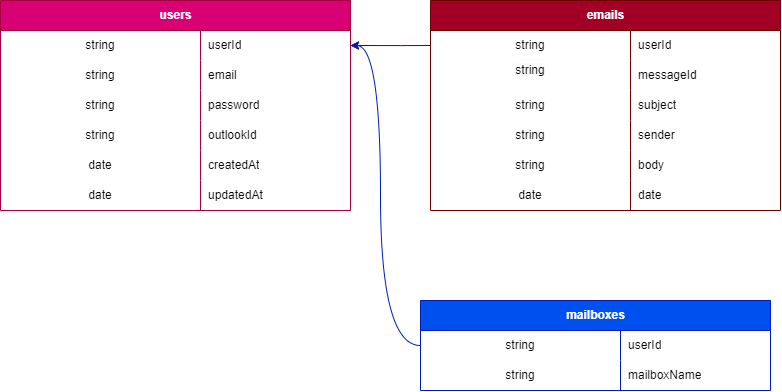

The diagram above was exported from draw.io. Its source (the exported page's mxGraphModel, read from the mxfile embedded in the PNG):
<mxGraphModel dx="1356" dy="1188" grid="1" gridSize="10" guides="1" tooltips="1" connect="1" arrows="1" fold="1" page="1" pageScale="1" pageWidth="850" pageHeight="1100" math="0" shadow="0">
  <root>
    <mxCell id="0" />
    <mxCell id="1" parent="0" />
    <mxCell id="HS-ZhVSTJUJVODtkuVm7-14" value="users" style="shape=table;startSize=30;container=1;collapsible=1;childLayout=tableLayout;fixedRows=1;rowLines=0;fontStyle=1;align=center;resizeLast=1;html=1;fillColor=#d80073;fontColor=#ffffff;strokeColor=#A50040;" vertex="1" parent="1">
      <mxGeometry x="1000" y="360" width="350" height="210" as="geometry">
        <mxRectangle x="2160" y="2260" width="70" height="30" as="alternateBounds" />
      </mxGeometry>
    </mxCell>
    <mxCell id="HS-ZhVSTJUJVODtkuVm7-89" style="shape=tableRow;horizontal=0;startSize=0;swimlaneHead=0;swimlaneBody=0;fillColor=none;collapsible=0;dropTarget=0;points=[[0,0.5],[1,0.5]];portConstraint=eastwest;top=0;left=0;right=0;bottom=0;" vertex="1" parent="HS-ZhVSTJUJVODtkuVm7-14">
      <mxGeometry y="30" width="350" height="30" as="geometry" />
    </mxCell>
    <mxCell id="HS-ZhVSTJUJVODtkuVm7-90" value="string" style="shape=partialRectangle;connectable=0;fillColor=none;top=0;left=0;bottom=0;right=0;editable=1;overflow=hidden;whiteSpace=wrap;html=1;" vertex="1" parent="HS-ZhVSTJUJVODtkuVm7-89">
      <mxGeometry width="200" height="30" as="geometry">
        <mxRectangle width="200" height="30" as="alternateBounds" />
      </mxGeometry>
    </mxCell>
    <mxCell id="HS-ZhVSTJUJVODtkuVm7-91" value="userId" style="shape=partialRectangle;connectable=0;fillColor=none;top=0;left=0;bottom=0;right=0;align=left;spacingLeft=6;overflow=hidden;whiteSpace=wrap;html=1;" vertex="1" parent="HS-ZhVSTJUJVODtkuVm7-89">
      <mxGeometry x="200" width="150" height="30" as="geometry">
        <mxRectangle width="150" height="30" as="alternateBounds" />
      </mxGeometry>
    </mxCell>
    <mxCell id="HS-ZhVSTJUJVODtkuVm7-15" style="shape=tableRow;horizontal=0;startSize=0;swimlaneHead=0;swimlaneBody=0;fillColor=none;collapsible=0;dropTarget=0;points=[[0,0.5],[1,0.5]];portConstraint=eastwest;top=0;left=0;right=0;bottom=0;" vertex="1" parent="HS-ZhVSTJUJVODtkuVm7-14">
      <mxGeometry y="60" width="350" height="30" as="geometry" />
    </mxCell>
    <mxCell id="HS-ZhVSTJUJVODtkuVm7-16" value="string" style="shape=partialRectangle;connectable=0;fillColor=none;top=0;left=0;bottom=0;right=0;editable=1;overflow=hidden;whiteSpace=wrap;html=1;" vertex="1" parent="HS-ZhVSTJUJVODtkuVm7-15">
      <mxGeometry width="200" height="30" as="geometry">
        <mxRectangle width="200" height="30" as="alternateBounds" />
      </mxGeometry>
    </mxCell>
    <mxCell id="HS-ZhVSTJUJVODtkuVm7-17" value="email" style="shape=partialRectangle;connectable=0;fillColor=none;top=0;left=0;bottom=0;right=0;align=left;spacingLeft=6;overflow=hidden;whiteSpace=wrap;html=1;" vertex="1" parent="HS-ZhVSTJUJVODtkuVm7-15">
      <mxGeometry x="200" width="150" height="30" as="geometry">
        <mxRectangle width="150" height="30" as="alternateBounds" />
      </mxGeometry>
    </mxCell>
    <mxCell id="HS-ZhVSTJUJVODtkuVm7-18" style="shape=tableRow;horizontal=0;startSize=0;swimlaneHead=0;swimlaneBody=0;fillColor=none;collapsible=0;dropTarget=0;points=[[0,0.5],[1,0.5]];portConstraint=eastwest;top=0;left=0;right=0;bottom=0;" vertex="1" parent="HS-ZhVSTJUJVODtkuVm7-14">
      <mxGeometry y="90" width="350" height="30" as="geometry" />
    </mxCell>
    <mxCell id="HS-ZhVSTJUJVODtkuVm7-19" value="string" style="shape=partialRectangle;connectable=0;fillColor=none;top=0;left=0;bottom=0;right=0;editable=1;overflow=hidden;whiteSpace=wrap;html=1;" vertex="1" parent="HS-ZhVSTJUJVODtkuVm7-18">
      <mxGeometry width="200" height="30" as="geometry">
        <mxRectangle width="200" height="30" as="alternateBounds" />
      </mxGeometry>
    </mxCell>
    <mxCell id="HS-ZhVSTJUJVODtkuVm7-20" value="password" style="shape=partialRectangle;connectable=0;fillColor=none;top=0;left=0;bottom=0;right=0;align=left;spacingLeft=6;overflow=hidden;whiteSpace=wrap;html=1;" vertex="1" parent="HS-ZhVSTJUJVODtkuVm7-18">
      <mxGeometry x="200" width="150" height="30" as="geometry">
        <mxRectangle width="150" height="30" as="alternateBounds" />
      </mxGeometry>
    </mxCell>
    <mxCell id="HS-ZhVSTJUJVODtkuVm7-21" style="shape=tableRow;horizontal=0;startSize=0;swimlaneHead=0;swimlaneBody=0;fillColor=none;collapsible=0;dropTarget=0;points=[[0,0.5],[1,0.5]];portConstraint=eastwest;top=0;left=0;right=0;bottom=0;" vertex="1" parent="HS-ZhVSTJUJVODtkuVm7-14">
      <mxGeometry y="120" width="350" height="30" as="geometry" />
    </mxCell>
    <mxCell id="HS-ZhVSTJUJVODtkuVm7-22" value="string" style="shape=partialRectangle;connectable=0;fillColor=none;top=0;left=0;bottom=0;right=0;editable=1;overflow=hidden;whiteSpace=wrap;html=1;" vertex="1" parent="HS-ZhVSTJUJVODtkuVm7-21">
      <mxGeometry width="200" height="30" as="geometry">
        <mxRectangle width="200" height="30" as="alternateBounds" />
      </mxGeometry>
    </mxCell>
    <mxCell id="HS-ZhVSTJUJVODtkuVm7-23" value="outlookId" style="shape=partialRectangle;connectable=0;fillColor=none;top=0;left=0;bottom=0;right=0;align=left;spacingLeft=6;overflow=hidden;whiteSpace=wrap;html=1;" vertex="1" parent="HS-ZhVSTJUJVODtkuVm7-21">
      <mxGeometry x="200" width="150" height="30" as="geometry">
        <mxRectangle width="150" height="30" as="alternateBounds" />
      </mxGeometry>
    </mxCell>
    <mxCell id="HS-ZhVSTJUJVODtkuVm7-24" style="shape=tableRow;horizontal=0;startSize=0;swimlaneHead=0;swimlaneBody=0;fillColor=none;collapsible=0;dropTarget=0;points=[[0,0.5],[1,0.5]];portConstraint=eastwest;top=0;left=0;right=0;bottom=0;" vertex="1" parent="HS-ZhVSTJUJVODtkuVm7-14">
      <mxGeometry y="150" width="350" height="30" as="geometry" />
    </mxCell>
    <mxCell id="HS-ZhVSTJUJVODtkuVm7-25" value="date" style="shape=partialRectangle;connectable=0;fillColor=none;top=0;left=0;bottom=0;right=0;editable=1;overflow=hidden;whiteSpace=wrap;html=1;" vertex="1" parent="HS-ZhVSTJUJVODtkuVm7-24">
      <mxGeometry width="200" height="30" as="geometry">
        <mxRectangle width="200" height="30" as="alternateBounds" />
      </mxGeometry>
    </mxCell>
    <mxCell id="HS-ZhVSTJUJVODtkuVm7-26" value="createdAt" style="shape=partialRectangle;connectable=0;fillColor=none;top=0;left=0;bottom=0;right=0;align=left;spacingLeft=6;overflow=hidden;whiteSpace=wrap;html=1;" vertex="1" parent="HS-ZhVSTJUJVODtkuVm7-24">
      <mxGeometry x="200" width="150" height="30" as="geometry">
        <mxRectangle width="150" height="30" as="alternateBounds" />
      </mxGeometry>
    </mxCell>
    <mxCell id="HS-ZhVSTJUJVODtkuVm7-27" style="shape=tableRow;horizontal=0;startSize=0;swimlaneHead=0;swimlaneBody=0;fillColor=none;collapsible=0;dropTarget=0;points=[[0,0.5],[1,0.5]];portConstraint=eastwest;top=0;left=0;right=0;bottom=0;" vertex="1" parent="HS-ZhVSTJUJVODtkuVm7-14">
      <mxGeometry y="180" width="350" height="30" as="geometry" />
    </mxCell>
    <mxCell id="HS-ZhVSTJUJVODtkuVm7-28" value="date" style="shape=partialRectangle;connectable=0;fillColor=none;top=0;left=0;bottom=0;right=0;editable=1;overflow=hidden;whiteSpace=wrap;html=1;" vertex="1" parent="HS-ZhVSTJUJVODtkuVm7-27">
      <mxGeometry width="200" height="30" as="geometry">
        <mxRectangle width="200" height="30" as="alternateBounds" />
      </mxGeometry>
    </mxCell>
    <mxCell id="HS-ZhVSTJUJVODtkuVm7-29" value="updatedAt" style="shape=partialRectangle;connectable=0;fillColor=none;top=0;left=0;bottom=0;right=0;align=left;spacingLeft=6;overflow=hidden;whiteSpace=wrap;html=1;" vertex="1" parent="HS-ZhVSTJUJVODtkuVm7-27">
      <mxGeometry x="200" width="150" height="30" as="geometry">
        <mxRectangle width="150" height="30" as="alternateBounds" />
      </mxGeometry>
    </mxCell>
    <mxCell id="HS-ZhVSTJUJVODtkuVm7-39" value="emails" style="shape=table;startSize=30;container=1;collapsible=1;childLayout=tableLayout;fixedRows=1;rowLines=0;fontStyle=1;align=center;resizeLast=1;html=1;fillColor=#a20025;strokeColor=#6F0000;fontColor=#ffffff;" vertex="1" parent="1">
      <mxGeometry x="1430" y="360" width="350" height="210" as="geometry">
        <mxRectangle x="2160" y="2260" width="70" height="30" as="alternateBounds" />
      </mxGeometry>
    </mxCell>
    <mxCell id="HS-ZhVSTJUJVODtkuVm7-40" style="shape=tableRow;horizontal=0;startSize=0;swimlaneHead=0;swimlaneBody=0;fillColor=none;collapsible=0;dropTarget=0;points=[[0,0.5],[1,0.5]];portConstraint=eastwest;top=0;left=0;right=0;bottom=0;" vertex="1" parent="HS-ZhVSTJUJVODtkuVm7-39">
      <mxGeometry y="30" width="350" height="30" as="geometry" />
    </mxCell>
    <mxCell id="HS-ZhVSTJUJVODtkuVm7-41" value="string" style="shape=partialRectangle;connectable=0;fillColor=none;top=0;left=0;bottom=0;right=0;editable=1;overflow=hidden;whiteSpace=wrap;html=1;" vertex="1" parent="HS-ZhVSTJUJVODtkuVm7-40">
      <mxGeometry width="200" height="30" as="geometry">
        <mxRectangle width="200" height="30" as="alternateBounds" />
      </mxGeometry>
    </mxCell>
    <mxCell id="HS-ZhVSTJUJVODtkuVm7-42" value="userId" style="shape=partialRectangle;connectable=0;fillColor=none;top=0;left=0;bottom=0;right=0;align=left;spacingLeft=6;overflow=hidden;whiteSpace=wrap;html=1;" vertex="1" parent="HS-ZhVSTJUJVODtkuVm7-40">
      <mxGeometry x="200" width="150" height="30" as="geometry">
        <mxRectangle width="150" height="30" as="alternateBounds" />
      </mxGeometry>
    </mxCell>
    <mxCell id="HS-ZhVSTJUJVODtkuVm7-43" style="shape=tableRow;horizontal=0;startSize=0;swimlaneHead=0;swimlaneBody=0;fillColor=none;collapsible=0;dropTarget=0;points=[[0,0.5],[1,0.5]];portConstraint=eastwest;top=0;left=0;right=0;bottom=0;" vertex="1" parent="HS-ZhVSTJUJVODtkuVm7-39">
      <mxGeometry y="60" width="350" height="30" as="geometry" />
    </mxCell>
    <mxCell id="HS-ZhVSTJUJVODtkuVm7-44" value="&lt;span style=&quot;color: rgb(0, 0, 0); font-family: Helvetica; font-size: 12px; font-style: normal; font-variant-ligatures: normal; font-variant-caps: normal; font-weight: 400; letter-spacing: normal; orphans: 2; text-align: center; text-indent: 0px; text-transform: none; widows: 2; word-spacing: 0px; -webkit-text-stroke-width: 0px; white-space: normal; background-color: rgb(251, 251, 251); text-decoration-thickness: initial; text-decoration-style: initial; text-decoration-color: initial; display: inline !important; float: none;&quot;&gt;string&lt;/span&gt;&lt;div&gt;&lt;br/&gt;&lt;/div&gt;" style="shape=partialRectangle;connectable=0;fillColor=none;top=0;left=0;bottom=0;right=0;editable=1;overflow=hidden;whiteSpace=wrap;html=1;" vertex="1" parent="HS-ZhVSTJUJVODtkuVm7-43">
      <mxGeometry width="200" height="30" as="geometry">
        <mxRectangle width="200" height="30" as="alternateBounds" />
      </mxGeometry>
    </mxCell>
    <mxCell id="HS-ZhVSTJUJVODtkuVm7-45" value="messageId" style="shape=partialRectangle;connectable=0;fillColor=none;top=0;left=0;bottom=0;right=0;align=left;spacingLeft=6;overflow=hidden;whiteSpace=wrap;html=1;" vertex="1" parent="HS-ZhVSTJUJVODtkuVm7-43">
      <mxGeometry x="200" width="150" height="30" as="geometry">
        <mxRectangle width="150" height="30" as="alternateBounds" />
      </mxGeometry>
    </mxCell>
    <mxCell id="HS-ZhVSTJUJVODtkuVm7-46" style="shape=tableRow;horizontal=0;startSize=0;swimlaneHead=0;swimlaneBody=0;fillColor=none;collapsible=0;dropTarget=0;points=[[0,0.5],[1,0.5]];portConstraint=eastwest;top=0;left=0;right=0;bottom=0;" vertex="1" parent="HS-ZhVSTJUJVODtkuVm7-39">
      <mxGeometry y="90" width="350" height="30" as="geometry" />
    </mxCell>
    <mxCell id="HS-ZhVSTJUJVODtkuVm7-47" value="string" style="shape=partialRectangle;connectable=0;fillColor=none;top=0;left=0;bottom=0;right=0;editable=1;overflow=hidden;whiteSpace=wrap;html=1;" vertex="1" parent="HS-ZhVSTJUJVODtkuVm7-46">
      <mxGeometry width="200" height="30" as="geometry">
        <mxRectangle width="200" height="30" as="alternateBounds" />
      </mxGeometry>
    </mxCell>
    <mxCell id="HS-ZhVSTJUJVODtkuVm7-48" value="subject" style="shape=partialRectangle;connectable=0;fillColor=none;top=0;left=0;bottom=0;right=0;align=left;spacingLeft=6;overflow=hidden;whiteSpace=wrap;html=1;" vertex="1" parent="HS-ZhVSTJUJVODtkuVm7-46">
      <mxGeometry x="200" width="150" height="30" as="geometry">
        <mxRectangle width="150" height="30" as="alternateBounds" />
      </mxGeometry>
    </mxCell>
    <mxCell id="HS-ZhVSTJUJVODtkuVm7-49" style="shape=tableRow;horizontal=0;startSize=0;swimlaneHead=0;swimlaneBody=0;fillColor=none;collapsible=0;dropTarget=0;points=[[0,0.5],[1,0.5]];portConstraint=eastwest;top=0;left=0;right=0;bottom=0;" vertex="1" parent="HS-ZhVSTJUJVODtkuVm7-39">
      <mxGeometry y="120" width="350" height="30" as="geometry" />
    </mxCell>
    <mxCell id="HS-ZhVSTJUJVODtkuVm7-50" value="string" style="shape=partialRectangle;connectable=0;fillColor=none;top=0;left=0;bottom=0;right=0;editable=1;overflow=hidden;whiteSpace=wrap;html=1;" vertex="1" parent="HS-ZhVSTJUJVODtkuVm7-49">
      <mxGeometry width="200" height="30" as="geometry">
        <mxRectangle width="200" height="30" as="alternateBounds" />
      </mxGeometry>
    </mxCell>
    <mxCell id="HS-ZhVSTJUJVODtkuVm7-51" value="sender" style="shape=partialRectangle;connectable=0;fillColor=none;top=0;left=0;bottom=0;right=0;align=left;spacingLeft=6;overflow=hidden;whiteSpace=wrap;html=1;" vertex="1" parent="HS-ZhVSTJUJVODtkuVm7-49">
      <mxGeometry x="200" width="150" height="30" as="geometry">
        <mxRectangle width="150" height="30" as="alternateBounds" />
      </mxGeometry>
    </mxCell>
    <mxCell id="HS-ZhVSTJUJVODtkuVm7-52" style="shape=tableRow;horizontal=0;startSize=0;swimlaneHead=0;swimlaneBody=0;fillColor=none;collapsible=0;dropTarget=0;points=[[0,0.5],[1,0.5]];portConstraint=eastwest;top=0;left=0;right=0;bottom=0;" vertex="1" parent="HS-ZhVSTJUJVODtkuVm7-39">
      <mxGeometry y="150" width="350" height="30" as="geometry" />
    </mxCell>
    <mxCell id="HS-ZhVSTJUJVODtkuVm7-53" value="string" style="shape=partialRectangle;connectable=0;fillColor=none;top=0;left=0;bottom=0;right=0;editable=1;overflow=hidden;whiteSpace=wrap;html=1;" vertex="1" parent="HS-ZhVSTJUJVODtkuVm7-52">
      <mxGeometry width="200" height="30" as="geometry">
        <mxRectangle width="200" height="30" as="alternateBounds" />
      </mxGeometry>
    </mxCell>
    <mxCell id="HS-ZhVSTJUJVODtkuVm7-54" value="body" style="shape=partialRectangle;connectable=0;fillColor=none;top=0;left=0;bottom=0;right=0;align=left;spacingLeft=6;overflow=hidden;whiteSpace=wrap;html=1;" vertex="1" parent="HS-ZhVSTJUJVODtkuVm7-52">
      <mxGeometry x="200" width="150" height="30" as="geometry">
        <mxRectangle width="150" height="30" as="alternateBounds" />
      </mxGeometry>
    </mxCell>
    <mxCell id="HS-ZhVSTJUJVODtkuVm7-55" style="shape=tableRow;horizontal=0;startSize=0;swimlaneHead=0;swimlaneBody=0;fillColor=none;collapsible=0;dropTarget=0;points=[[0,0.5],[1,0.5]];portConstraint=eastwest;top=0;left=0;right=0;bottom=0;" vertex="1" parent="HS-ZhVSTJUJVODtkuVm7-39">
      <mxGeometry y="180" width="350" height="30" as="geometry" />
    </mxCell>
    <mxCell id="HS-ZhVSTJUJVODtkuVm7-56" value="date" style="shape=partialRectangle;connectable=0;fillColor=none;top=0;left=0;bottom=0;right=0;editable=1;overflow=hidden;whiteSpace=wrap;html=1;" vertex="1" parent="HS-ZhVSTJUJVODtkuVm7-55">
      <mxGeometry width="200" height="30" as="geometry">
        <mxRectangle width="200" height="30" as="alternateBounds" />
      </mxGeometry>
    </mxCell>
    <mxCell id="HS-ZhVSTJUJVODtkuVm7-57" value="date" style="shape=partialRectangle;connectable=0;fillColor=none;top=0;left=0;bottom=0;right=0;align=left;spacingLeft=6;overflow=hidden;whiteSpace=wrap;html=1;" vertex="1" parent="HS-ZhVSTJUJVODtkuVm7-55">
      <mxGeometry x="200" width="150" height="30" as="geometry">
        <mxRectangle width="150" height="30" as="alternateBounds" />
      </mxGeometry>
    </mxCell>
    <mxCell id="HS-ZhVSTJUJVODtkuVm7-64" value="mailboxes" style="shape=table;startSize=30;container=1;collapsible=1;childLayout=tableLayout;fixedRows=1;rowLines=0;fontStyle=1;align=center;resizeLast=1;html=1;fillColor=#0050ef;strokeColor=#001DBC;fontColor=#ffffff;" vertex="1" parent="1">
      <mxGeometry x="1420" y="660" width="350" height="90" as="geometry">
        <mxRectangle x="2160" y="2260" width="70" height="30" as="alternateBounds" />
      </mxGeometry>
    </mxCell>
    <mxCell id="HS-ZhVSTJUJVODtkuVm7-65" style="shape=tableRow;horizontal=0;startSize=0;swimlaneHead=0;swimlaneBody=0;fillColor=none;collapsible=0;dropTarget=0;points=[[0,0.5],[1,0.5]];portConstraint=eastwest;top=0;left=0;right=0;bottom=0;" vertex="1" parent="HS-ZhVSTJUJVODtkuVm7-64">
      <mxGeometry y="30" width="350" height="30" as="geometry" />
    </mxCell>
    <mxCell id="HS-ZhVSTJUJVODtkuVm7-66" value="string" style="shape=partialRectangle;connectable=0;fillColor=none;top=0;left=0;bottom=0;right=0;editable=1;overflow=hidden;whiteSpace=wrap;html=1;" vertex="1" parent="HS-ZhVSTJUJVODtkuVm7-65">
      <mxGeometry width="200" height="30" as="geometry">
        <mxRectangle width="200" height="30" as="alternateBounds" />
      </mxGeometry>
    </mxCell>
    <mxCell id="HS-ZhVSTJUJVODtkuVm7-67" value="userId" style="shape=partialRectangle;connectable=0;fillColor=none;top=0;left=0;bottom=0;right=0;align=left;spacingLeft=6;overflow=hidden;whiteSpace=wrap;html=1;" vertex="1" parent="HS-ZhVSTJUJVODtkuVm7-65">
      <mxGeometry x="200" width="150" height="30" as="geometry">
        <mxRectangle width="150" height="30" as="alternateBounds" />
      </mxGeometry>
    </mxCell>
    <mxCell id="HS-ZhVSTJUJVODtkuVm7-68" style="shape=tableRow;horizontal=0;startSize=0;swimlaneHead=0;swimlaneBody=0;fillColor=none;collapsible=0;dropTarget=0;points=[[0,0.5],[1,0.5]];portConstraint=eastwest;top=0;left=0;right=0;bottom=0;" vertex="1" parent="HS-ZhVSTJUJVODtkuVm7-64">
      <mxGeometry y="60" width="350" height="30" as="geometry" />
    </mxCell>
    <mxCell id="HS-ZhVSTJUJVODtkuVm7-69" value="string" style="shape=partialRectangle;connectable=0;fillColor=none;top=0;left=0;bottom=0;right=0;editable=1;overflow=hidden;whiteSpace=wrap;html=1;" vertex="1" parent="HS-ZhVSTJUJVODtkuVm7-68">
      <mxGeometry width="200" height="30" as="geometry">
        <mxRectangle width="200" height="30" as="alternateBounds" />
      </mxGeometry>
    </mxCell>
    <mxCell id="HS-ZhVSTJUJVODtkuVm7-70" value="mailboxName" style="shape=partialRectangle;connectable=0;fillColor=none;top=0;left=0;bottom=0;right=0;align=left;spacingLeft=6;overflow=hidden;whiteSpace=wrap;html=1;" vertex="1" parent="HS-ZhVSTJUJVODtkuVm7-68">
      <mxGeometry x="200" width="150" height="30" as="geometry">
        <mxRectangle width="150" height="30" as="alternateBounds" />
      </mxGeometry>
    </mxCell>
    <mxCell id="HS-ZhVSTJUJVODtkuVm7-92" style="edgeStyle=orthogonalEdgeStyle;rounded=0;orthogonalLoop=1;jettySize=auto;html=1;curved=1;strokeColor=#6F0000;entryX=1;entryY=0.5;entryDx=0;entryDy=0;exitX=0;exitY=0.5;exitDx=0;exitDy=0;fillColor=#a20025;" edge="1" parent="1" source="HS-ZhVSTJUJVODtkuVm7-40" target="HS-ZhVSTJUJVODtkuVm7-89">
      <mxGeometry relative="1" as="geometry">
        <mxPoint x="2170" y="1525" as="sourcePoint" />
        <mxPoint x="1570" y="565" as="targetPoint" />
        <Array as="points">
          <mxPoint x="1400" y="405" />
          <mxPoint x="1400" y="405" />
        </Array>
      </mxGeometry>
    </mxCell>
    <mxCell id="HS-ZhVSTJUJVODtkuVm7-93" style="edgeStyle=orthogonalEdgeStyle;rounded=0;orthogonalLoop=1;jettySize=auto;html=1;curved=1;strokeColor=#001DBC;exitX=0;exitY=0.5;exitDx=0;exitDy=0;fillColor=#0050ef;entryX=1;entryY=0.5;entryDx=0;entryDy=0;" edge="1" parent="1" source="HS-ZhVSTJUJVODtkuVm7-65" target="HS-ZhVSTJUJVODtkuVm7-89">
      <mxGeometry relative="1" as="geometry">
        <mxPoint x="2180" y="1535" as="sourcePoint" />
        <mxPoint x="1410" y="530" as="targetPoint" />
        <Array as="points">
          <mxPoint x="1380" y="705" />
          <mxPoint x="1380" y="405" />
        </Array>
      </mxGeometry>
    </mxCell>
  </root>
</mxGraphModel>